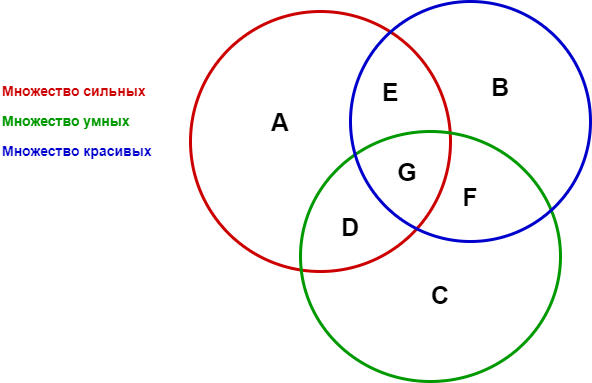

The diagram above was exported from draw.io. Its source (the exported page's mxGraphModel, read from the mxfile embedded in the PNG):
<mxGraphModel dx="1038" dy="575" grid="1" gridSize="10" guides="1" tooltips="1" connect="1" arrows="1" fold="1" page="1" pageScale="1" pageWidth="1100" pageHeight="850" math="0" shadow="0">
  <root>
    <mxCell id="0" />
    <mxCell id="1" parent="0" />
    <mxCell id="uYBQvadGbsCXXgiJr0XO-1" value="" style="ellipse;whiteSpace=wrap;html=1;aspect=fixed;fillColor=none;strokeWidth=3;strokeColor=#CC0000;" vertex="1" parent="1">
      <mxGeometry x="450" y="120" width="260" height="260" as="geometry" />
    </mxCell>
    <mxCell id="uYBQvadGbsCXXgiJr0XO-2" value="Множество сильных" style="text;html=1;strokeColor=none;fillColor=none;align=left;verticalAlign=middle;whiteSpace=wrap;rounded=0;fontColor=#CC0000;fontStyle=1;fontSize=14;" vertex="1" parent="1">
      <mxGeometry x="260" y="185" width="250" height="30" as="geometry" />
    </mxCell>
    <mxCell id="uYBQvadGbsCXXgiJr0XO-3" value="Множество умных" style="text;html=1;strokeColor=none;fillColor=none;align=left;verticalAlign=middle;whiteSpace=wrap;rounded=0;fontColor=#009900;fontStyle=1;fontSize=14;" vertex="1" parent="1">
      <mxGeometry x="260" y="215" width="250" height="30" as="geometry" />
    </mxCell>
    <mxCell id="uYBQvadGbsCXXgiJr0XO-4" value="Множество красивых" style="text;html=1;strokeColor=none;fillColor=none;align=left;verticalAlign=middle;whiteSpace=wrap;rounded=0;fontColor=#0000CC;fontStyle=1;fontSize=14;" vertex="1" parent="1">
      <mxGeometry x="260" y="245" width="250" height="30" as="geometry" />
    </mxCell>
    <mxCell id="uYBQvadGbsCXXgiJr0XO-5" value="" style="ellipse;whiteSpace=wrap;html=1;fontSize=14;fontColor=#009900;strokeColor=#009900;strokeWidth=3;fillColor=none;" vertex="1" parent="1">
      <mxGeometry x="560" y="240" width="260" height="250" as="geometry" />
    </mxCell>
    <mxCell id="uYBQvadGbsCXXgiJr0XO-6" value="" style="ellipse;whiteSpace=wrap;html=1;aspect=fixed;fontSize=14;fontColor=#0000CC;strokeColor=#0000CC;strokeWidth=3;fillColor=none;" vertex="1" parent="1">
      <mxGeometry x="610" y="110" width="240" height="240" as="geometry" />
    </mxCell>
    <mxCell id="uYBQvadGbsCXXgiJr0XO-7" value="A" style="text;html=1;strokeColor=none;fillColor=none;align=center;verticalAlign=middle;whiteSpace=wrap;rounded=0;fontSize=25;fontColor=#000000;fontStyle=1" vertex="1" parent="1">
      <mxGeometry x="510" y="215" width="60" height="30" as="geometry" />
    </mxCell>
    <mxCell id="uYBQvadGbsCXXgiJr0XO-8" value="B" style="text;html=1;strokeColor=none;fillColor=none;align=center;verticalAlign=middle;whiteSpace=wrap;rounded=0;fontSize=25;fontColor=#000000;fontStyle=1" vertex="1" parent="1">
      <mxGeometry x="730" y="180" width="60" height="30" as="geometry" />
    </mxCell>
    <mxCell id="uYBQvadGbsCXXgiJr0XO-9" value="C" style="text;html=1;strokeColor=none;fillColor=none;align=center;verticalAlign=middle;whiteSpace=wrap;rounded=0;fontSize=25;fontColor=#000000;fontStyle=1" vertex="1" parent="1">
      <mxGeometry x="670" y="388" width="60" height="30" as="geometry" />
    </mxCell>
    <mxCell id="uYBQvadGbsCXXgiJr0XO-10" value="D" style="text;html=1;strokeColor=none;fillColor=none;align=center;verticalAlign=middle;whiteSpace=wrap;rounded=0;fontSize=25;fontColor=#000000;fontStyle=1" vertex="1" parent="1">
      <mxGeometry x="580" y="320" width="60" height="30" as="geometry" />
    </mxCell>
    <mxCell id="uYBQvadGbsCXXgiJr0XO-11" value="E" style="text;html=1;strokeColor=none;fillColor=none;align=center;verticalAlign=middle;whiteSpace=wrap;rounded=0;fontSize=25;fontColor=#000000;fontStyle=1" vertex="1" parent="1">
      <mxGeometry x="620" y="185" width="60" height="30" as="geometry" />
    </mxCell>
    <mxCell id="uYBQvadGbsCXXgiJr0XO-12" value="F" style="text;html=1;strokeColor=none;fillColor=none;align=center;verticalAlign=middle;whiteSpace=wrap;rounded=0;fontSize=25;fontColor=#000000;fontStyle=1" vertex="1" parent="1">
      <mxGeometry x="700" y="290" width="60" height="30" as="geometry" />
    </mxCell>
    <mxCell id="uYBQvadGbsCXXgiJr0XO-13" value="G" style="text;html=1;strokeColor=none;fillColor=none;align=center;verticalAlign=middle;whiteSpace=wrap;rounded=0;fontSize=25;fontColor=#000000;fontStyle=1" vertex="1" parent="1">
      <mxGeometry x="637" y="265" width="60" height="30" as="geometry" />
    </mxCell>
  </root>
</mxGraphModel>